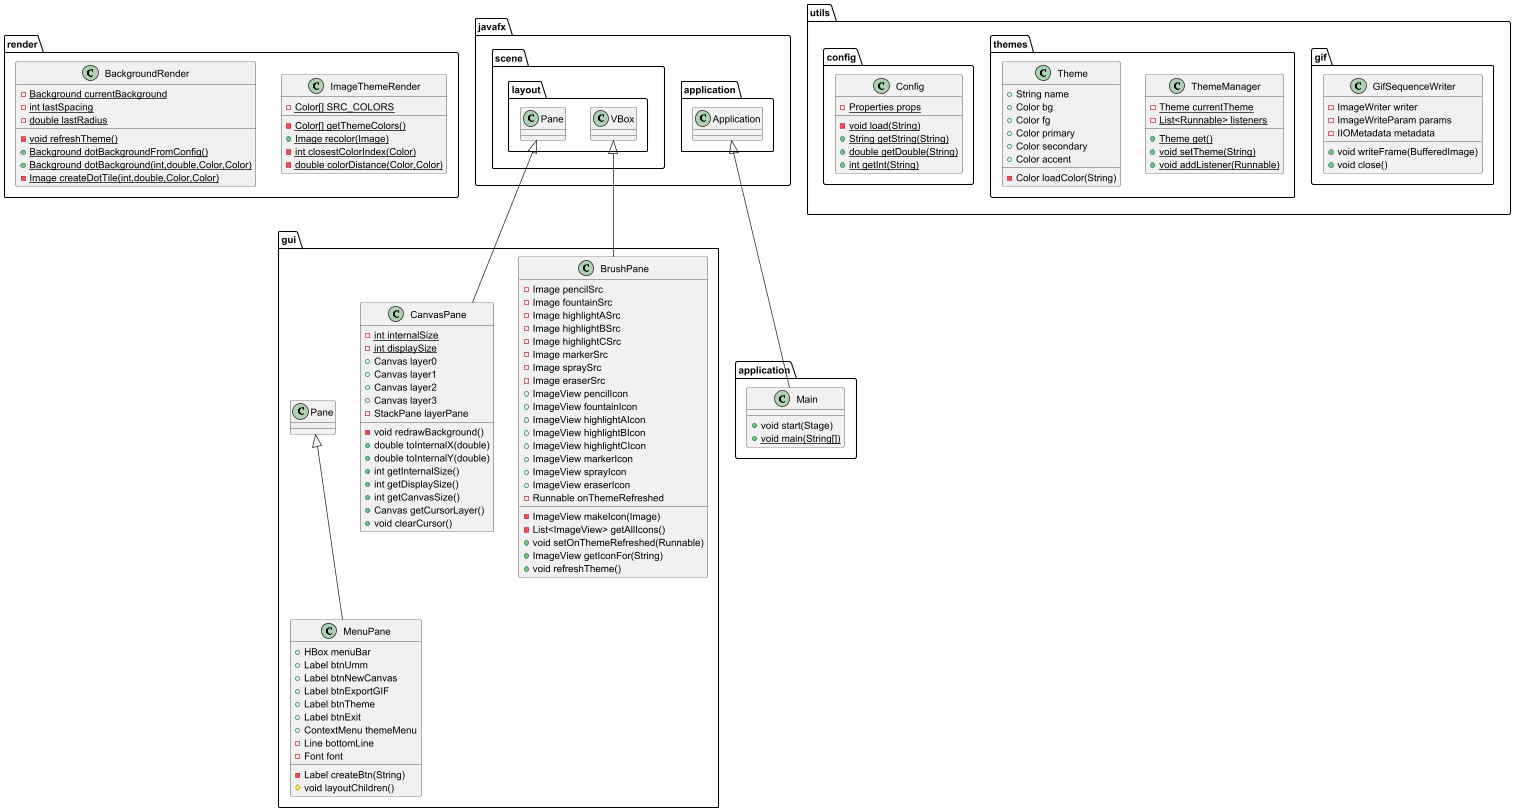

The diagram above was rendered by PlantUML. Its source (embedded in the PNG):
@startuml
class render.ImageThemeRender {
- {static} Color[] SRC_COLORS
- {static} Color[] getThemeColors()
+ {static} Image recolor(Image)
- {static} int closestColorIndex(Color)
- {static} double colorDistance(Color,Color)
}


class gui.BrushPane {
- Image pencilSrc
- Image fountainSrc
- Image highlightASrc
- Image highlightBSrc
- Image highlightCSrc
- Image markerSrc
- Image spraySrc
- Image eraserSrc
+ ImageView pencilIcon
+ ImageView fountainIcon
+ ImageView highlightAIcon
+ ImageView highlightBIcon
+ ImageView highlightCIcon
+ ImageView markerIcon
+ ImageView sprayIcon
+ ImageView eraserIcon
- Runnable onThemeRefreshed
- ImageView makeIcon(Image)
- List<ImageView> getAllIcons()
+ void setOnThemeRefreshed(Runnable)
+ ImageView getIconFor(String)
+ void refreshTheme()
}


class utils.gif.GifSequenceWriter {
- ImageWriter writer
- ImageWriteParam params
- IIOMetadata metadata
+ void writeFrame(BufferedImage)
+ void close()
}


class utils.themes.ThemeManager {
- {static} Theme currentTheme
- {static} List<Runnable> listeners
+ {static} Theme get()
+ {static} void setTheme(String)
+ {static} void addListener(Runnable)
}


class utils.themes.Theme {
+ String name
+ Color bg
+ Color fg
+ Color primary
+ Color secondary
+ Color accent
- Color loadColor(String)
}


class utils.config.Config {
- {static} Properties props
- {static} void load(String)
+ {static} String getString(String)
+ {static} double getDouble(String)
+ {static} int getInt(String)
}


class application.Main {
+ void start(Stage)
+ {static} void main(String[])
}

class gui.CanvasPane {
- {static} int internalSize
- {static} int displaySize
+ Canvas layer0
+ Canvas layer1
+ Canvas layer2
+ Canvas layer3
- StackPane layerPane
- void redrawBackground()
+ double toInternalX(double)
+ double toInternalY(double)
+ int getInternalSize()
+ int getDisplaySize()
+ int getCanvasSize()
+ Canvas getCursorLayer()
+ void clearCursor()
}


class gui.MenuPane {
+ HBox menuBar
+ Label btnUmm
+ Label btnNewCanvas
+ Label btnExportGIF
+ Label btnTheme
+ Label btnExit
+ ContextMenu themeMenu
- Line bottomLine
- Font font
- Label createBtn(String)
# void layoutChildren()
}


class render.BackgroundRender {
- {static} Background currentBackground
- {static} int lastSpacing
- {static} double lastRadius
- {static} void refreshTheme()
+ {static} Background dotBackgroundFromConfig()
+ {static} Background dotBackground(int,double,Color,Color)
- {static} Image createDotTile(int,double,Color,Color)
}




javafx.scene.layout.VBox <|-- gui.BrushPane
javafx.application.Application <|-- application.Main
javafx.scene.layout.Pane <|-- gui.CanvasPane
gui.Pane <|-- gui.MenuPane
@enduml